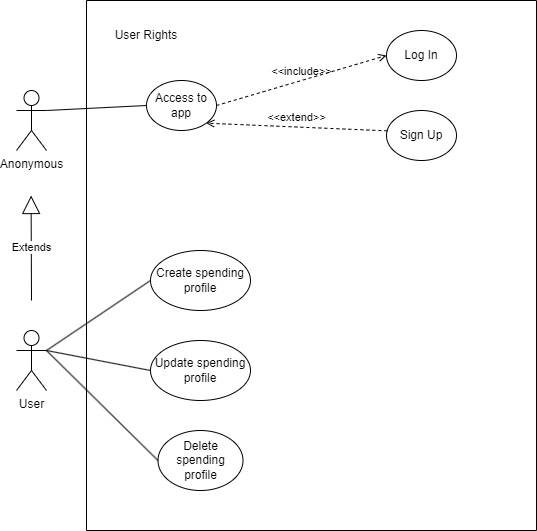

The diagram above was exported from draw.io. Its source (the exported page's mxGraphModel, read from the mxfile embedded in the PNG):
<mxGraphModel dx="1434" dy="838" grid="1" gridSize="10" guides="1" tooltips="1" connect="1" arrows="1" fold="1" page="1" pageScale="1" pageWidth="827" pageHeight="1169" math="0" shadow="0">
  <root>
    <mxCell id="0" />
    <mxCell id="1" parent="0" />
    <mxCell id="SkEPSAY1PdMSJdf7yPvZ-1" value="" style="swimlane;startSize=0;" parent="1" vertex="1">
      <mxGeometry x="250" y="130" width="450" height="530" as="geometry" />
    </mxCell>
    <mxCell id="SkEPSAY1PdMSJdf7yPvZ-4" value="Access to app" style="ellipse;whiteSpace=wrap;html=1;" parent="SkEPSAY1PdMSJdf7yPvZ-1" vertex="1">
      <mxGeometry x="60" y="80" width="70" height="50" as="geometry" />
    </mxCell>
    <mxCell id="SkEPSAY1PdMSJdf7yPvZ-5" value="Log In" style="ellipse;whiteSpace=wrap;html=1;" parent="SkEPSAY1PdMSJdf7yPvZ-1" vertex="1">
      <mxGeometry x="300" y="30" width="70" height="50" as="geometry" />
    </mxCell>
    <mxCell id="SkEPSAY1PdMSJdf7yPvZ-6" value="Sign Up" style="ellipse;whiteSpace=wrap;html=1;" parent="SkEPSAY1PdMSJdf7yPvZ-1" vertex="1">
      <mxGeometry x="300" y="110" width="70" height="50" as="geometry" />
    </mxCell>
    <mxCell id="SkEPSAY1PdMSJdf7yPvZ-7" value="&amp;lt;&amp;lt;include&amp;gt;&amp;gt;" style="html=1;verticalAlign=bottom;labelBackgroundColor=none;endArrow=open;endFill=0;dashed=1;rounded=0;entryX=0;entryY=0.5;entryDx=0;entryDy=0;exitX=1;exitY=0.5;exitDx=0;exitDy=0;" parent="SkEPSAY1PdMSJdf7yPvZ-1" source="SkEPSAY1PdMSJdf7yPvZ-4" target="SkEPSAY1PdMSJdf7yPvZ-5" edge="1">
      <mxGeometry width="160" relative="1" as="geometry">
        <mxPoint x="-10" y="270" as="sourcePoint" />
        <mxPoint x="150" y="270" as="targetPoint" />
      </mxGeometry>
    </mxCell>
    <mxCell id="SkEPSAY1PdMSJdf7yPvZ-8" value="&amp;lt;&amp;lt;extend&amp;gt;&amp;gt;" style="html=1;verticalAlign=bottom;labelBackgroundColor=none;endArrow=open;endFill=0;dashed=1;rounded=0;entryX=1;entryY=1;entryDx=0;entryDy=0;exitX=0.012;exitY=0.407;exitDx=0;exitDy=0;exitPerimeter=0;" parent="SkEPSAY1PdMSJdf7yPvZ-1" source="SkEPSAY1PdMSJdf7yPvZ-6" target="SkEPSAY1PdMSJdf7yPvZ-4" edge="1">
      <mxGeometry width="160" relative="1" as="geometry">
        <mxPoint x="160" y="134.58000000000004" as="sourcePoint" />
        <mxPoint x="320" y="134.58000000000004" as="targetPoint" />
      </mxGeometry>
    </mxCell>
    <mxCell id="SkEPSAY1PdMSJdf7yPvZ-11" value="Create spending profile" style="ellipse;whiteSpace=wrap;html=1;" parent="SkEPSAY1PdMSJdf7yPvZ-1" vertex="1">
      <mxGeometry x="64" y="250" width="100" height="60" as="geometry" />
    </mxCell>
    <mxCell id="SkEPSAY1PdMSJdf7yPvZ-12" value="Update spending profile" style="ellipse;whiteSpace=wrap;html=1;" parent="SkEPSAY1PdMSJdf7yPvZ-1" vertex="1">
      <mxGeometry x="64" y="340" width="100" height="60" as="geometry" />
    </mxCell>
    <mxCell id="SkEPSAY1PdMSJdf7yPvZ-13" value="Delete spending profile" style="ellipse;whiteSpace=wrap;html=1;" parent="SkEPSAY1PdMSJdf7yPvZ-1" vertex="1">
      <mxGeometry x="71.5" y="430" width="85" height="60" as="geometry" />
    </mxCell>
    <mxCell id="7xqFb4D3uf78VIaz88Pd-1" value="User Rights" style="text;html=1;strokeColor=none;fillColor=none;align=center;verticalAlign=middle;whiteSpace=wrap;rounded=0;" vertex="1" parent="SkEPSAY1PdMSJdf7yPvZ-1">
      <mxGeometry x="20" y="20" width="80" height="30" as="geometry" />
    </mxCell>
    <mxCell id="SkEPSAY1PdMSJdf7yPvZ-2" value="Anonymous&lt;br&gt;" style="shape=umlActor;verticalLabelPosition=bottom;verticalAlign=top;html=1;outlineConnect=0;" parent="1" vertex="1">
      <mxGeometry x="180" y="220" width="30" height="60" as="geometry" />
    </mxCell>
    <mxCell id="SkEPSAY1PdMSJdf7yPvZ-3" value="User" style="shape=umlActor;verticalLabelPosition=bottom;verticalAlign=top;html=1;outlineConnect=0;" parent="1" vertex="1">
      <mxGeometry x="180" y="460" width="30" height="60" as="geometry" />
    </mxCell>
    <mxCell id="SkEPSAY1PdMSJdf7yPvZ-9" value="" style="endArrow=none;html=1;rounded=0;entryX=0;entryY=0.5;entryDx=0;entryDy=0;exitX=1;exitY=0.3333333333333333;exitDx=0;exitDy=0;exitPerimeter=0;" parent="1" source="SkEPSAY1PdMSJdf7yPvZ-2" target="SkEPSAY1PdMSJdf7yPvZ-4" edge="1">
      <mxGeometry width="50" height="50" relative="1" as="geometry">
        <mxPoint x="290" y="420" as="sourcePoint" />
        <mxPoint x="340" y="370" as="targetPoint" />
      </mxGeometry>
    </mxCell>
    <mxCell id="SkEPSAY1PdMSJdf7yPvZ-10" value="Extends" style="endArrow=block;endSize=16;endFill=0;html=1;rounded=0;" parent="1" edge="1">
      <mxGeometry width="160" relative="1" as="geometry">
        <mxPoint x="195" y="430" as="sourcePoint" />
        <mxPoint x="194.57999999999998" y="325" as="targetPoint" />
      </mxGeometry>
    </mxCell>
    <mxCell id="SkEPSAY1PdMSJdf7yPvZ-21" value="" style="endArrow=none;html=1;rounded=0;entryX=0;entryY=0.5;entryDx=0;entryDy=0;exitX=1;exitY=0.3333333333333333;exitDx=0;exitDy=0;exitPerimeter=0;" parent="1" source="SkEPSAY1PdMSJdf7yPvZ-3" target="SkEPSAY1PdMSJdf7yPvZ-11" edge="1">
      <mxGeometry width="50" height="50" relative="1" as="geometry">
        <mxPoint x="220" y="490" as="sourcePoint" />
        <mxPoint x="328" y="580" as="targetPoint" />
      </mxGeometry>
    </mxCell>
    <mxCell id="SkEPSAY1PdMSJdf7yPvZ-22" value="" style="endArrow=none;html=1;rounded=0;entryX=0;entryY=0.5;entryDx=0;entryDy=0;exitX=1;exitY=0.3333333333333333;exitDx=0;exitDy=0;exitPerimeter=0;" parent="1" source="SkEPSAY1PdMSJdf7yPvZ-3" target="SkEPSAY1PdMSJdf7yPvZ-12" edge="1">
      <mxGeometry width="50" height="50" relative="1" as="geometry">
        <mxPoint x="220" y="490" as="sourcePoint" />
        <mxPoint x="328" y="660" as="targetPoint" />
      </mxGeometry>
    </mxCell>
    <mxCell id="SkEPSAY1PdMSJdf7yPvZ-23" value="" style="endArrow=none;html=1;rounded=0;entryX=0;entryY=0.5;entryDx=0;entryDy=0;exitX=1;exitY=0.3333333333333333;exitDx=0;exitDy=0;exitPerimeter=0;" parent="1" source="SkEPSAY1PdMSJdf7yPvZ-3" target="SkEPSAY1PdMSJdf7yPvZ-13" edge="1">
      <mxGeometry width="50" height="50" relative="1" as="geometry">
        <mxPoint x="220" y="490" as="sourcePoint" />
        <mxPoint x="328" y="750" as="targetPoint" />
      </mxGeometry>
    </mxCell>
  </root>
</mxGraphModel>